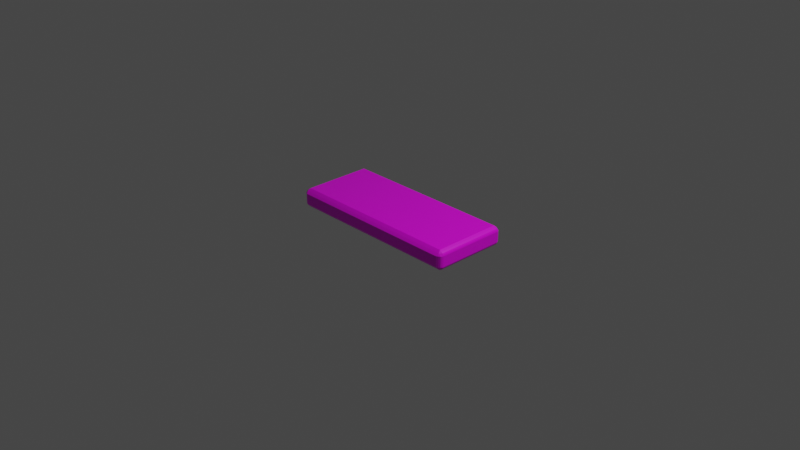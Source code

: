 # Source: stair_step.blend  (saved by Blender 2.80.75; exported with 4.5.12 LTS)
import bpy
from mathutils import Matrix  # noqa: F401  (used for matrix-valued properties, if any)

bpy.ops.wm.read_factory_settings(use_empty=True)
scene = bpy.context.scene
scene.name = 'Scene'

# ---- collections
col_collection = bpy.data.collections.new('Collection'); scene.collection.children.link(col_collection)

# ---- images (referenced by path relative to the original .blend; pixels are not part of the script)
import os
ASSET_DIR = os.environ.get("B2B_ASSET_DIR", "")  # directory of the original .blend (textures are referenced by path, not embedded)
HERE = os.path.dirname(os.path.abspath(__file__))  # packed textures are extracted next to this script under _unpacked/

def load_image(name, relpath, width, height, colorspace="sRGB"):
    """Load a texture the original file referenced (path relative to the .blend, or extracted next to this script)."""
    p = next((c for c in (os.path.join(HERE, relpath), os.path.join(ASSET_DIR, relpath)) if relpath and os.path.exists(c)), "")
    if p:
        img = bpy.data.images.load(p, check_existing=True)
        img.name = name
    else:  # same state as the original file: an image datablock whose file is absent (Cycles renders it pink)
        img = bpy.data.images.new(name, width, height)
        img.source = "FILE"
        img.filepath = "//" + (relpath or name)
    img.colorspace_settings.name = colorspace
    return img
img_rock_texture2_less_contrast_png = load_image('rock_texture2_less_contrast.png', 'rock_texture2_less_contrast.png', 1024, 1024, 'sRGB')

# ---- materials (node trees are filled in below, after node groups)
mat_material_001 = bpy.data.materials.new('Material.001')
mat_material_001.alpha_threshold = 0.0
mat_material_001.use_transparent_shadow = False
mat_material_001.line_color = (0.0, 0.0, 0.0, 1.0)

# ---- material node trees
mat_material_001.use_nodes = True; mat_material_001.node_tree.nodes.clear()
_N = mat_material_001.node_tree.nodes; _L = mat_material_001.node_tree.links
n0 = _N.new('ShaderNodeOutputMaterial'); n0.name = 'Material Output'; n0.location = (300, 300)
n1 = _N.new('ShaderNodeBsdfPrincipled'); n1.name = 'Principled BSDF'; n1.location = (10, 300)
n1.distribution = 'GGX'
n1.subsurface_method = 'BURLEY'
n1.inputs[2].default_value = 0.4
n1.inputs[3].default_value = 1.45
n1.inputs[27].default_value = (0.0, 0.0, 0.0, 1.0)
n1.inputs[28].default_value = 1.0
n2 = _N.new('ShaderNodeTexImage'); n2.name = 'Image Texture'; n2.location = (-280, 280)
n2.image = img_rock_texture2_less_contrast_png
_L.new(n1.outputs[0], n0.inputs[0])
_L.new(n2.outputs[0], n1.inputs[0])
n0.is_active_output = True

# ---- world
world_world = bpy.data.worlds.new('World'); scene.world = world_world
world_world.use_nodes = True; world_world.node_tree.nodes.clear()
_N = world_world.node_tree.nodes; _L = world_world.node_tree.links
n0 = _N.new('ShaderNodeOutputWorld'); n0.name = 'World Output'; n0.location = (300, 300)
n1 = _N.new('ShaderNodeBackground'); n1.name = 'Background'; n1.location = (10, 300)
n1.inputs[0].default_value = (0.05088, 0.05088, 0.05088, 1.0)
_L.new(n1.outputs[0], n0.inputs[0])
n0.is_active_output = True
world_world.color = (0.05088, 0.05088, 0.05088)
world_world.use_sun_shadow = False
world_world.sun_shadow_jitter_overblur = 0.0

# ---- cameras
cam_camera = bpy.data.cameras.new('Camera')
cam_camera.clip_end = 100.0
cam_camera.ortho_scale = 7.314

# ---- lights
light_light = bpy.data.lights.new('Light', 'POINT')
light_light.transmission_factor = 0.0
light_light.energy = 1000.0
light_light.shadow_soft_size = 0.1
light_light.shadow_maximum_resolution = 0.006
light_light.use_absolute_resolution = True

# ---- meshes
me_cube_001 = bpy.data.meshes.new('Cube.001')
me_cube_001.from_pydata([(0.9981, -0.3716, 0.09067), (0.9481, -0.3716, 0.1406), (0.9481, -0.4216, 0.09067), (0.9981, -0.3716, -0.02461), (0.9481, -0.4216, -0.02461), (0.9481, -0.3716, -0.07458), (-1.002, -0.3716, 0.09067), (-0.9519, -0.4216, 0.09067), (-0.9519, -0.3716, 0.1406), (-0.9519, -0.3716, -0.07458), (-0.9519, -0.4216, -0.02461), (-1.002, -0.3716, -0.02461), (0.9684, -0.4106, 0.09114), (0.9854, -0.3988, 0.09138), (0.9936, -0.3854, 0.09114), (0.9936, -0.3728, 0.1037), (0.9854, -0.3735, 0.1167), (0.9684, -0.3728, 0.1289), (0.9558, -0.3854, 0.1289), (0.9601, -0.3988, 0.1167), (0.9558, -0.4106, 0.1037), (0.9684, -0.3728, -0.06286), (0.9854, -0.3735, -0.05064), (0.9936, -0.3728, -0.03767), (0.9936, -0.3854, -0.02507), (0.9854, -0.3988, -0.02533), (0.9684, -0.4106, -0.02507), (0.9558, -0.4106, -0.03767), (0.9601, -0.3988, -0.05064), (0.9558, -0.3854, -0.06286), (-0.9722, -0.3728, 0.1289), (-0.989, -0.3735, 0.1167), (-0.9974, -0.3728, 0.1037), (-0.9974, -0.3854, 0.09114), (-0.989, -0.3988, 0.09138), (-0.9722, -0.4106, 0.09114), (-0.9596, -0.4106, 0.1037), (-0.9637, -0.3988, 0.1167), (-0.9596, -0.3854, 0.1289), (-0.9974, -0.3728, -0.03767), (-0.989, -0.3735, -0.05064), (-0.9722, -0.3728, -0.06286), (-0.9596, -0.3854, -0.06286), (-0.9637, -0.3988, -0.05064), (-0.9596, -0.4106, -0.03767), (-0.9722, -0.4106, -0.02507), (-0.989, -0.3988, -0.02533), (-0.9974, -0.3854, -0.02507), (-0.9519, -0.1862, -0.07458), (-1.002, -0.1862, -0.02461), (-0.9519, -0.4216, 0.004212), (-0.9519, -0.4216, 0.03303), (-0.9519, -0.4216, 0.06185), (-1.002, -0.3716, 0.06185), (-1.002, -0.3716, 0.03303), (-1.002, -0.3716, 0.004212), (0.9481, -0.4216, 0.06185), (0.9481, -0.4216, 0.03303), (0.9481, -0.4216, 0.004212), (0.9981, -0.3716, 0.004212), (0.9981, -0.3716, 0.03303), (0.9981, -0.3716, 0.06185), (0.4731, -0.3716, 0.1406), (-0.001907, -0.3716, 0.1406), (-0.4769, -0.3716, 0.1406), (-0.4769, -0.4216, 0.09067), (-0.001907, -0.4216, 0.09067), (0.4731, -0.4216, 0.09067), (0.9481, -0.1862, 0.1406), (0.9981, -0.1862, 0.09067), (-0.4769, -0.3716, -0.07458), (-0.001907, -0.3716, -0.07458), (0.4731, -0.3716, -0.07458), (0.4731, -0.4216, -0.02461), (-0.001907, -0.4216, -0.02461), (-0.4769, -0.4216, -0.02461), (-0.9519, -0.1862, 0.1406), (-1.002, -0.1862, 0.09067), (0.9481, -0.1862, -0.07458), (0.9981, -0.1862, -0.02461), (0.9684, -0.1859, -0.06286), (0.9854, -0.1858, -0.05064), (0.9936, -0.1859, -0.03767), (-0.9722, -0.1859, 0.1289), (-0.989, -0.1858, 0.1167), (-0.9974, -0.1859, 0.1037), (-0.4808, -0.3854, -0.06286), (-0.4828, -0.3988, -0.05064), (-0.4808, -0.4106, -0.03767), (-0.001907, -0.3854, -0.06286), (-0.001828, -0.3988, -0.05064), (-0.001907, -0.4106, -0.03767), (0.477, -0.3854, -0.06286), (0.4791, -0.3988, -0.05064), (0.477, -0.4106, -0.03767), (0.9684, -0.1859, 0.1289), (0.9854, -0.1858, 0.1167), (0.9936, -0.1859, 0.1037), (0.477, -0.3854, 0.1289), (0.4791, -0.3988, 0.1167), (0.477, -0.4106, 0.1037), (-0.001907, -0.3854, 0.1289), (-0.001828, -0.3988, 0.1167), (-0.001907, -0.4106, 0.1037), (-0.4808, -0.3854, 0.1289), (-0.4828, -0.3988, 0.1167), (-0.4808, -0.4106, 0.1037), (0.9684, -0.4106, 0.06208), (0.9854, -0.3988, 0.0622), (0.9936, -0.3854, 0.06208), (0.9684, -0.4106, 0.03303), (0.9854, -0.3988, 0.03302), (0.9936, -0.3854, 0.03303), (0.9684, -0.4106, 0.003978), (0.9854, -0.3988, 0.003844), (0.9936, -0.3854, 0.003978), (-0.9722, -0.4106, 0.003978), (-0.989, -0.3988, 0.003844), (-0.9974, -0.3854, 0.003978), (-0.9722, -0.4106, 0.03303), (-0.989, -0.3988, 0.03302), (-0.9974, -0.3854, 0.03303), (-0.9722, -0.4106, 0.06208), (-0.989, -0.3988, 0.0622), (-0.9974, -0.3854, 0.06208), (-0.9722, -0.1859, -0.06286), (-0.989, -0.1858, -0.05064), (-0.9974, -0.1859, -0.03767), (-0.989, -0.3861, -0.03798), (-0.9764, -0.3861, -0.05064), (-0.9764, -0.3988, -0.03798), (-0.9764, -0.3861, 0.1167), (-0.989, -0.3861, 0.104), (-0.9764, -0.3988, 0.104), (0.9727, -0.3861, -0.05064), (0.9854, -0.3861, -0.03798), (0.9727, -0.3988, -0.03798), (0.9727, -0.3988, 0.104), (0.9854, -0.3861, 0.104), (0.9727, -0.3861, 0.1167), (0.9981, -0.1862, 0.004212), (0.9981, -0.1862, 0.03303), (0.9981, -0.1862, 0.06185), (0.4731, -0.1862, 0.1406), (-0.001907, -0.1862, 0.1406), (-0.4769, -0.1862, 0.1406), (0.4731, -0.4216, 0.004212), (-0.001907, -0.4216, 0.004212), (-0.4769, -0.4216, 0.004212), (0.4731, -0.4216, 0.03303), (-0.001907, -0.4216, 0.03303), (-0.4769, -0.4216, 0.03303), (0.4731, -0.4216, 0.06185), (-0.001907, -0.4216, 0.06185), (-0.4769, -0.4216, 0.06185), (-1.002, -0.1862, 0.004212), (-1.002, -0.1862, 0.03303), (-1.002, -0.1862, 0.06185), (-0.4769, -0.1862, -0.07458), (-0.001907, -0.1862, -0.07458), (0.4731, -0.1862, -0.07458), (0.9981, 0.3716, 0.09067), (0.9481, 0.3716, 0.1406), (0.9481, 0.4216, 0.09067), (0.9981, 0.3716, -0.02461), (0.9481, 0.4216, -0.02461), (0.9481, 0.3716, -0.07458), (-1.002, 0.3716, 0.09067), (-0.9519, 0.4216, 0.09067), (-0.9519, 0.3716, 0.1406), (-0.9519, 0.3716, -0.07458), (-0.9519, 0.4216, -0.02461), (-1.002, 0.3716, -0.02461), (0.9684, 0.4106, 0.09114), (0.9854, 0.3988, 0.09138), (0.9936, 0.3854, 0.09114), (0.9936, 0.3728, 0.1037), (0.9854, 0.3735, 0.1167), (0.9684, 0.3728, 0.1289), (0.9558, 0.3854, 0.1289), (0.9601, 0.3988, 0.1167), (0.9558, 0.4106, 0.1037), (0.9684, 0.3728, -0.06286), (0.9854, 0.3735, -0.05064), (0.9936, 0.3728, -0.03767), (0.9936, 0.3854, -0.02507), (0.9854, 0.3988, -0.02533), (0.9684, 0.4106, -0.02507), (0.9558, 0.4106, -0.03767), (0.9601, 0.3988, -0.05064), (0.9558, 0.3854, -0.06286), (-0.9722, 0.3728, 0.1289), (-0.989, 0.3735, 0.1167), (-0.9974, 0.3728, 0.1037), (-0.9974, 0.3854, 0.09114), (-0.989, 0.3988, 0.09138), (-0.9722, 0.4106, 0.09114), (-0.9596, 0.4106, 0.1037), (-0.9637, 0.3988, 0.1167), (-0.9596, 0.3854, 0.1289), (-0.9974, 0.3728, -0.03767), (-0.989, 0.3735, -0.05064), (-0.9722, 0.3728, -0.06286), (-0.9596, 0.3854, -0.06286), (-0.9637, 0.3988, -0.05064), (-0.9596, 0.4106, -0.03767), (-0.9722, 0.4106, -0.02507), (-0.989, 0.3988, -0.02533), (-0.9974, 0.3854, -0.02507), (-0.9519, 0.0, -0.07458), (-0.9519, 0.1862, -0.07458), (-1.002, 0.1862, -0.02461), (-1.002, 0.0, -0.02461), (-0.9519, 0.4216, 0.004212), (-0.9519, 0.4216, 0.03303), (-0.9519, 0.4216, 0.06185), (-1.002, 0.3716, 0.06185), (-1.002, 0.3716, 0.03303), (-1.002, 0.3716, 0.004212), (0.9481, 0.4216, 0.06185), (0.9481, 0.4216, 0.03303), (0.9481, 0.4216, 0.004212), (0.9981, 0.3716, 0.004212), (0.9981, 0.3716, 0.03303), (0.9981, 0.3716, 0.06185), (0.4731, 0.3716, 0.1406), (-0.001907, 0.3716, 0.1406), (-0.4769, 0.3716, 0.1406), (-0.4769, 0.4216, 0.09067), (-0.001907, 0.4216, 0.09067), (0.4731, 0.4216, 0.09067), (0.9481, 0.0, 0.1406), (0.9481, 0.1862, 0.1406), (0.9981, 0.1862, 0.09067), (0.9981, 0.0, 0.09067), (-0.4769, 0.3716, -0.07458), (-0.001907, 0.3716, -0.07458), (0.4731, 0.3716, -0.07458), (0.4731, 0.4216, -0.02461), (-0.001907, 0.4216, -0.02461), (-0.4769, 0.4216, -0.02461), (-0.9519, 0.1862, 0.1406), (-0.9519, 0.0, 0.1406), (-1.002, 0.0, 0.09067), (-1.002, 0.1862, 0.09067), (0.9481, 0.1862, -0.07458), (0.9481, 0.0, -0.07458), (0.9981, 0.0, -0.02461), (0.9981, 0.1862, -0.02461), (0.9684, 0.1859, -0.06286), (0.9854, 0.1858, -0.05064), (0.9936, 0.1859, -0.03767), (0.9684, 0.0, -0.06286), (0.9854, 0.0, -0.05064), (0.9936, 0.0, -0.03767), (-0.9722, 0.1859, 0.1289), (-0.989, 0.1858, 0.1167), (-0.9974, 0.1859, 0.1037), (-0.9722, 0.0, 0.1289), (-0.989, 0.0, 0.1167), (-0.9974, 0.0, 0.1037), (-0.4808, 0.3854, -0.06286), (-0.4828, 0.3988, -0.05064), (-0.4808, 0.4106, -0.03767), (-0.001907, 0.3854, -0.06286), (-0.001828, 0.3988, -0.05064), (-0.001907, 0.4106, -0.03767), (0.477, 0.3854, -0.06286), (0.4791, 0.3988, -0.05064), (0.477, 0.4106, -0.03767), (0.9684, 0.0, 0.1289), (0.9854, 0.0, 0.1167), (0.9936, 0.0, 0.1037), (0.9684, 0.1859, 0.1289), (0.9854, 0.1858, 0.1167), (0.9936, 0.1859, 0.1037), (0.477, 0.3854, 0.1289), (0.4791, 0.3988, 0.1167), (0.477, 0.4106, 0.1037), (-0.001907, 0.3854, 0.1289), (-0.001828, 0.3988, 0.1167), (-0.001907, 0.4106, 0.1037), (-0.4808, 0.3854, 0.1289), (-0.4828, 0.3988, 0.1167), (-0.4808, 0.4106, 0.1037), (0.9684, 0.4106, 0.06208), (0.9854, 0.3988, 0.0622), (0.9936, 0.3854, 0.06208), (0.9684, 0.4106, 0.03303), (0.9854, 0.3988, 0.03302), (0.9936, 0.3854, 0.03303), (0.9684, 0.4106, 0.003978), (0.9854, 0.3988, 0.003844), (0.9936, 0.3854, 0.003978), (-0.9722, 0.4106, 0.003978), (-0.989, 0.3988, 0.003844), (-0.9974, 0.3854, 0.003978), (-0.9722, 0.4106, 0.03303), (-0.989, 0.3988, 0.03302), (-0.9974, 0.3854, 0.03303), (-0.9722, 0.4106, 0.06208), (-0.989, 0.3988, 0.0622), (-0.9974, 0.3854, 0.06208), (-0.9722, 0.0, -0.06286), (-0.989, 0.0, -0.05064), (-0.9974, 0.0, -0.03767), (-0.9722, 0.1859, -0.06286), (-0.989, 0.1858, -0.05064), (-0.9974, 0.1859, -0.03767), (-0.989, 0.3861, -0.03798), (-0.9764, 0.3861, -0.05064), (-0.9764, 0.3988, -0.03798), (-0.9764, 0.3861, 0.1167), (-0.989, 0.3861, 0.104), (-0.9764, 0.3988, 0.104), (0.9727, 0.3861, -0.05064), (0.9854, 0.3861, -0.03798), (0.9727, 0.3988, -0.03798), (0.9727, 0.3988, 0.104), (0.9854, 0.3861, 0.104), (0.9727, 0.3861, 0.1167), (0.9981, 0.0, 0.004212), (0.9981, 0.1862, 0.004212), (0.9981, 0.0, 0.03303), (0.9981, 0.1862, 0.03303), (0.9981, 0.0, 0.06185), (0.9981, 0.1862, 0.06185), (0.4731, 0.0, 0.1406), (0.4731, 0.1862, 0.1406), (-0.001907, 0.0, 0.1406), (-0.001907, 0.1862, 0.1406), (-0.4769, 0.0, 0.1406), (-0.4769, 0.1862, 0.1406), (0.4731, 0.4216, 0.004212), (-0.001907, 0.4216, 0.004212), (-0.4769, 0.4216, 0.004212), (0.4731, 0.4216, 0.03303), (-0.001907, 0.4216, 0.03303), (-0.4769, 0.4216, 0.03303), (0.4731, 0.4216, 0.06185), (-0.001907, 0.4216, 0.06185), (-0.4769, 0.4216, 0.06185), (-1.002, 0.1862, 0.004212), (-1.002, 0.0, 0.004212), (-1.002, 0.1862, 0.03303), (-1.002, 0.0, 0.03303), (-1.002, 0.1862, 0.06185), (-1.002, 0.0, 0.06185), (-0.4769, 0.0, -0.07458), (-0.4769, 0.1862, -0.07458), (-0.001907, 0.0, -0.07458), (-0.001907, 0.1862, -0.07458), (0.4731, 0.0, -0.07458), (0.4731, 0.1862, -0.07458)], [], [(160, 78, 5, 72), (154, 65, 7, 52), (145, 76, 8, 64), (142, 69, 0, 61), (0, 15, 14), (3, 24, 23), (6, 33, 32), (9, 42, 41), (127, 39, 11, 49), (124, 33, 6, 53), (115, 24, 3, 59), (106, 36, 7, 65), (97, 15, 0, 69), (94, 27, 4, 73), (23, 82, 79, 3), (82, 254, 247, 79), (5, 78, 80, 21), (21, 80, 81, 22), (22, 81, 82, 23), (78, 246, 252, 80), (80, 252, 253, 81), (81, 253, 254, 82), (32, 85, 77, 6), (85, 260, 243, 77), (8, 76, 83, 30), (30, 83, 84, 31), (31, 84, 85, 32), (76, 242, 258, 83), (83, 258, 259, 84), (84, 259, 260, 85), (44, 88, 75, 10), (88, 91, 74, 75), (91, 94, 73, 74), (9, 70, 86, 42), (42, 86, 87, 43), (43, 87, 88, 44), (70, 71, 89, 86), (86, 89, 90, 87), (87, 90, 91, 88), (71, 72, 92, 89), (89, 92, 93, 90), (90, 93, 94, 91), (72, 5, 29, 92), (92, 29, 28, 93), (93, 28, 27, 94), (272, 97, 69, 234), (231, 68, 95, 270), (270, 95, 96, 271), (271, 96, 97, 272), (68, 1, 17, 95), (95, 17, 16, 96), (96, 16, 15, 97), (20, 100, 67, 2), (100, 103, 66, 67), (103, 106, 65, 66), (1, 62, 98, 18), (18, 98, 99, 19), (19, 99, 100, 20), (62, 63, 101, 98), (98, 101, 102, 99), (99, 102, 103, 100), (63, 64, 104, 101), (101, 104, 105, 102), (102, 105, 106, 103), (64, 8, 38, 104), (104, 38, 37, 105), (105, 37, 36, 106), (14, 109, 61, 0), (109, 112, 60, 61), (112, 115, 59, 60), (2, 56, 107, 12), (12, 107, 108, 13), (13, 108, 109, 14), (56, 57, 110, 107), (107, 110, 111, 108), (108, 111, 112, 109), (57, 58, 113, 110), (110, 113, 114, 111), (111, 114, 115, 112), (58, 4, 26, 113), (113, 26, 25, 114), (114, 25, 24, 115), (47, 118, 55, 11), (118, 121, 54, 55), (121, 124, 53, 54), (10, 50, 116, 45), (45, 116, 117, 46), (46, 117, 118, 47), (50, 51, 119, 116), (116, 119, 120, 117), (117, 120, 121, 118), (51, 52, 122, 119), (119, 122, 123, 120), (120, 123, 124, 121), (52, 7, 35, 122), (122, 35, 34, 123), (123, 34, 33, 124), (305, 127, 49, 212), (209, 48, 125, 303), (303, 125, 126, 304), (304, 126, 127, 305), (48, 9, 41, 125), (125, 41, 40, 126), (126, 40, 39, 127), (39, 47, 11), (40, 128, 39), (41, 129, 40), (39, 128, 47), (128, 46, 47), (40, 129, 128), (129, 130, 128), (128, 130, 46), (130, 45, 46), (41, 42, 129), (42, 43, 129), (129, 43, 130), (43, 44, 130), (130, 44, 45), (44, 10, 45), (30, 38, 8), (31, 131, 30), (32, 132, 31), (30, 131, 38), (131, 37, 38), (31, 132, 131), (132, 133, 131), (131, 133, 37), (133, 36, 37), (32, 33, 132), (33, 34, 132), (132, 34, 133), (34, 35, 133), (133, 35, 36), (35, 7, 36), (21, 29, 5), (22, 134, 21), (23, 135, 22), (21, 134, 29), (134, 28, 29), (22, 135, 134), (135, 136, 134), (134, 136, 28), (136, 27, 28), (23, 24, 135), (24, 25, 135), (135, 25, 136), (25, 26, 136), (136, 26, 27), (26, 4, 27), (12, 20, 2), (13, 137, 12), (14, 138, 13), (12, 137, 20), (137, 19, 20), (13, 138, 137), (138, 139, 137), (137, 139, 19), (139, 18, 19), (14, 15, 138), (15, 16, 138), (138, 16, 139), (16, 17, 139), (139, 17, 18), (17, 1, 18), (79, 140, 59, 3), (140, 141, 60, 59), (141, 142, 61, 60), (247, 321, 140, 79), (321, 323, 141, 140), (323, 325, 142, 141), (325, 234, 69, 142), (68, 143, 62, 1), (143, 144, 63, 62), (144, 145, 64, 63), (231, 327, 143, 68), (327, 329, 144, 143), (329, 331, 145, 144), (331, 242, 76, 145), (75, 148, 50, 10), (148, 151, 51, 50), (151, 154, 52, 51), (4, 58, 146, 73), (73, 146, 147, 74), (74, 147, 148, 75), (58, 57, 149, 146), (146, 149, 150, 147), (147, 150, 151, 148), (57, 56, 152, 149), (149, 152, 153, 150), (150, 153, 154, 151), (56, 2, 67, 152), (152, 67, 66, 153), (153, 66, 65, 154), (11, 55, 155, 49), (49, 155, 343, 212), (55, 54, 156, 155), (155, 156, 345, 343), (54, 53, 157, 156), (156, 157, 347, 345), (53, 6, 77, 157), (157, 77, 243, 347), (48, 158, 70, 9), (158, 159, 71, 70), (159, 160, 72, 71), (209, 348, 158, 48), (348, 350, 159, 158), (350, 352, 160, 159), (352, 246, 78, 160), (353, 237, 166, 245), (341, 215, 168, 228), (332, 227, 169, 241), (326, 224, 161, 233), (161, 175, 176), (164, 184, 185), (167, 193, 194), (170, 202, 203), (308, 211, 172, 200), (302, 216, 167, 194), (293, 222, 164, 185), (284, 228, 168, 197), (275, 233, 161, 176), (269, 238, 165, 188), (184, 164, 248, 251), (251, 248, 247, 254), (166, 182, 249, 245), (182, 183, 250, 249), (183, 184, 251, 250), (245, 249, 252, 246), (249, 250, 253, 252), (250, 251, 254, 253), (193, 167, 244, 257), (257, 244, 243, 260), (169, 191, 255, 241), (191, 192, 256, 255), (192, 193, 257, 256), (241, 255, 258, 242), (255, 256, 259, 258), (256, 257, 260, 259), (205, 171, 240, 263), (263, 240, 239, 266), (266, 239, 238, 269), (170, 203, 261, 235), (203, 204, 262, 261), (204, 205, 263, 262), (235, 261, 264, 236), (261, 262, 265, 264), (262, 263, 266, 265), (236, 264, 267, 237), (264, 265, 268, 267), (265, 266, 269, 268), (237, 267, 190, 166), (267, 268, 189, 190), (268, 269, 188, 189), (272, 234, 233, 275), (231, 270, 273, 232), (270, 271, 274, 273), (271, 272, 275, 274), (232, 273, 178, 162), (273, 274, 177, 178), (274, 275, 176, 177), (181, 163, 230, 278), (278, 230, 229, 281), (281, 229, 228, 284), (162, 179, 276, 225), (179, 180, 277, 276), (180, 181, 278, 277), (225, 276, 279, 226), (276, 277, 280, 279), (277, 278, 281, 280), (226, 279, 282, 227), (279, 280, 283, 282), (280, 281, 284, 283), (227, 282, 199, 169), (282, 283, 198, 199), (283, 284, 197, 198), (175, 161, 224, 287), (287, 224, 223, 290), (290, 223, 222, 293), (163, 173, 285, 219), (173, 174, 286, 285), (174, 175, 287, 286), (219, 285, 288, 220), (285, 286, 289, 288), (286, 287, 290, 289), (220, 288, 291, 221), (288, 289, 292, 291), (289, 290, 293, 292), (221, 291, 187, 165), (291, 292, 186, 187), (292, 293, 185, 186), (208, 172, 218, 296), (296, 218, 217, 299), (299, 217, 216, 302), (171, 206, 294, 213), (206, 207, 295, 294), (207, 208, 296, 295), (213, 294, 297, 214), (294, 295, 298, 297), (295, 296, 299, 298), (214, 297, 300, 215), (297, 298, 301, 300), (298, 299, 302, 301), (215, 300, 196, 168), (300, 301, 195, 196), (301, 302, 194, 195), (305, 212, 211, 308), (209, 303, 306, 210), (303, 304, 307, 306), (304, 305, 308, 307), (210, 306, 202, 170), (306, 307, 201, 202), (307, 308, 200, 201), (200, 172, 208), (201, 200, 309), (202, 201, 310), (200, 208, 309), (309, 208, 207), (201, 309, 310), (310, 309, 311), (309, 207, 311), (311, 207, 206), (202, 310, 203), (203, 310, 204), (310, 311, 204), (204, 311, 205), (311, 206, 205), (205, 206, 171), (191, 169, 199), (192, 191, 312), (193, 192, 313), (191, 199, 312), (312, 199, 198), (192, 312, 313), (313, 312, 314), (312, 198, 314), (314, 198, 197), (193, 313, 194), (194, 313, 195), (313, 314, 195), (195, 314, 196), (314, 197, 196), (196, 197, 168), (182, 166, 190), (183, 182, 315), (184, 183, 316), (182, 190, 315), (315, 190, 189), (183, 315, 316), (316, 315, 317), (315, 189, 317), (317, 189, 188), (184, 316, 185), (185, 316, 186), (316, 317, 186), (186, 317, 187), (317, 188, 187), (187, 188, 165), (173, 163, 181), (174, 173, 318), (175, 174, 319), (173, 181, 318), (318, 181, 180), (174, 318, 319), (319, 318, 320), (318, 180, 320), (320, 180, 179), (175, 319, 176), (176, 319, 177), (319, 320, 177), (177, 320, 178), (320, 179, 178), (178, 179, 162), (248, 164, 222, 322), (322, 222, 223, 324), (324, 223, 224, 326), (247, 248, 322, 321), (321, 322, 324, 323), (323, 324, 326, 325), (325, 326, 233, 234), (232, 162, 225, 328), (328, 225, 226, 330), (330, 226, 227, 332), (231, 232, 328, 327), (327, 328, 330, 329), (329, 330, 332, 331), (331, 332, 241, 242), (240, 171, 213, 335), (335, 213, 214, 338), (338, 214, 215, 341), (165, 238, 333, 221), (238, 239, 334, 333), (239, 240, 335, 334), (221, 333, 336, 220), (333, 334, 337, 336), (334, 335, 338, 337), (220, 336, 339, 219), (336, 337, 340, 339), (337, 338, 341, 340), (219, 339, 230, 163), (339, 340, 229, 230), (340, 341, 228, 229), (172, 211, 342, 218), (211, 212, 343, 342), (218, 342, 344, 217), (342, 343, 345, 344), (217, 344, 346, 216), (344, 345, 347, 346), (216, 346, 244, 167), (346, 347, 243, 244), (210, 170, 235, 349), (349, 235, 236, 351), (351, 236, 237, 353), (209, 210, 349, 348), (348, 349, 351, 350), (350, 351, 353, 352), (352, 353, 245, 246)])
_uv = me_cube_001.uv_layers.new(name='UVMap')
_uv.uv.foreach_set('vector', [0.2788, 0.2595, 0.2788, 0.01886, 0.3672, 0.01886, 0.3672, 0.2595, 0.7864, 0.2594, 0.7727, 0.2594, 0.7727, 0.01878, 0.7864, 0.01878, 0.6589, 0.2594, 0.6589, 0.01878, 0.7473, 0.01878, 0.7473, 0.2594, 0.9459, 0.5116, 0.9322, 0.5116, 0.9322, 0.4177, 0.9459, 0.4177, 0.9322, 0.4177, 0.9259, 0.4171, 0.9319, 0.4107, 0.9871, 0.4177, 0.9873, 0.4107, 0.9933, 0.4171, 0.9318, 0.3902, 0.9317, 0.3972, 0.9257, 0.3908, 0.3672, 0.9812, 0.3738, 0.9851, 0.3678, 0.9915, 0.9931, 0.2961, 0.9931, 0.3908, 0.9867, 0.3902, 0.9867, 0.2963, 0.9456, 0.3972, 0.9317, 0.3972, 0.9318, 0.3902, 0.9456, 0.3902, 0.9735, 0.4107, 0.9873, 0.4107, 0.9871, 0.4177, 0.9734, 0.4177, 0.7664, 0.2574, 0.7664, 0.01488, 0.7727, 0.01878, 0.7727, 0.2594, 0.9259, 0.5117, 0.9259, 0.4171, 0.9322, 0.4177, 0.9322, 0.5116, 0.8338, 0.7425, 0.8338, 0.985, 0.8276, 0.9811, 0.8276, 0.7405, 0.9933, 0.4171, 0.9933, 0.5117, 0.9871, 0.5116, 0.9871, 0.4177, 0.9933, 0.5117, 0.9933, 0.6059, 0.9871, 0.6059, 0.9871, 0.5116, 0.3672, 0.01886, 0.2788, 0.01886, 0.2787, 0.008579, 0.3678, 0.008579, 0.3678, 0.008579, 0.2787, 0.008579, 0.2786, 0.0, 0.3681, 3.019e-08, 0.9995, 0.4168, 0.9995, 0.5118, 0.9933, 0.5117, 0.9933, 0.4171, 0.2788, 0.01886, 0.1901, 0.01886, 0.1901, 0.008579, 0.2787, 0.008579, 0.2787, 0.008579, 0.1901, 0.008579, 0.1901, 0.0, 0.2786, 0.0, 0.9995, 0.5118, 0.9995, 0.6059, 0.9933, 0.6059, 0.9933, 0.5117, 0.9257, 0.3908, 0.9257, 0.2961, 0.9318, 0.2963, 0.9318, 0.3902, 0.9257, 0.2961, 0.9257, 0.202, 0.9318, 0.202, 0.9318, 0.2963, 0.7473, 0.01878, 0.6589, 0.01878, 0.6588, 0.008498, 0.7479, 0.008498, 0.7479, 0.008498, 0.6588, 0.008498, 0.6587, 0.0, 0.7482, 0.0, 0.9198, 0.3911, 0.9198, 0.296, 0.9257, 0.2961, 0.9257, 0.3908, 0.6589, 0.01878, 0.5702, 0.01878, 0.5702, 0.008498, 0.6588, 0.008498, 0.6588, 0.008498, 0.5702, 0.008498, 0.5702, 0.0, 0.6587, 0.0, 0.9198, 0.296, 0.9198, 0.202, 0.9257, 0.202, 0.9257, 0.2961, 0.8338, 0.01488, 0.8338, 0.2574, 0.8276, 0.2594, 0.8276, 0.01878, 0.8338, 0.2574, 0.8338, 0.5, 0.8276, 0.5, 0.8276, 0.2594, 0.8338, 0.5, 0.8338, 0.7425, 0.8276, 0.7405, 0.8276, 0.5, 0.3672, 0.9812, 0.3672, 0.7406, 0.3738, 0.7426, 0.3738, 0.9851, 0.3738, 0.9851, 0.3738, 0.7426, 0.3801, 0.7436, 0.3801, 0.9872, 0.84, 0.01281, 0.84, 0.2564, 0.8338, 0.2574, 0.8338, 0.01488, 0.3672, 0.7406, 0.3672, 0.5, 0.3738, 0.5, 0.3738, 0.7426, 0.3738, 0.7426, 0.3738, 0.5, 0.3801, 0.5, 0.3801, 0.7436, 0.84, 0.2564, 0.84, 0.5, 0.8338, 0.5, 0.8338, 0.2574, 0.3672, 0.5, 0.3672, 0.2595, 0.3738, 0.2575, 0.3738, 0.5, 0.3738, 0.5, 0.3738, 0.2575, 0.3801, 0.2564, 0.3801, 0.5, 0.84, 0.5, 0.84, 0.7436, 0.8338, 0.7425, 0.8338, 0.5, 0.3672, 0.2595, 0.3672, 0.01886, 0.3738, 0.01496, 0.3738, 0.2575, 0.3738, 0.2575, 0.3738, 0.01496, 0.3801, 0.01281, 0.3801, 0.2564, 0.84, 0.7436, 0.84, 0.9872, 0.8338, 0.985, 0.8338, 0.7425, 0.9259, 0.6059, 0.9259, 0.5117, 0.9322, 0.5116, 0.9322, 0.6059, 0.5702, 0.9811, 0.6589, 0.9811, 0.6588, 0.9914, 0.5702, 0.9914, 0.5702, 0.9914, 0.6588, 0.9914, 0.6587, 1.0, 0.5702, 1.0, 0.9198, 0.6059, 0.9198, 0.5118, 0.9259, 0.5117, 0.9259, 0.6059, 0.6589, 0.9811, 0.7473, 0.9811, 0.7479, 0.9914, 0.6588, 0.9914, 0.6588, 0.9914, 0.7479, 0.9914, 0.7482, 1.0, 0.6587, 1.0, 0.9198, 0.5118, 0.9198, 0.4168, 0.9259, 0.4171, 0.9259, 0.5117, 0.7664, 0.985, 0.7664, 0.7425, 0.7727, 0.7405, 0.7727, 0.9811, 0.7664, 0.7425, 0.7664, 0.5, 0.7727, 0.5, 0.7727, 0.7405, 0.7664, 0.5, 0.7664, 0.2574, 0.7727, 0.2594, 0.7727, 0.5, 0.7473, 0.9811, 0.7473, 0.7405, 0.7539, 0.7425, 0.7539, 0.985, 0.7539, 0.985, 0.7539, 0.7425, 0.7603, 0.7436, 0.7603, 0.9872, 0.7603, 0.9872, 0.7603, 0.7436, 0.7664, 0.7425, 0.7664, 0.985, 0.7473, 0.7405, 0.7473, 0.5, 0.7539, 0.5, 0.7539, 0.7425, 0.7539, 0.7425, 0.7539, 0.5, 0.7603, 0.5, 0.7603, 0.7436, 0.7603, 0.7436, 0.7603, 0.5, 0.7664, 0.5, 0.7664, 0.7425, 0.7473, 0.5, 0.7473, 0.2594, 0.7539, 0.2574, 0.7539, 0.5, 0.7539, 0.5, 0.7539, 0.2574, 0.7603, 0.2564, 0.7603, 0.5, 0.7603, 0.5, 0.7603, 0.2564, 0.7664, 0.2574, 0.7664, 0.5, 0.7473, 0.2594, 0.7473, 0.01878, 0.7539, 0.01488, 0.7539, 0.2574, 0.7539, 0.2574, 0.7539, 0.01488, 0.7603, 0.01281, 0.7603, 0.2564, 0.7603, 0.2564, 0.7603, 0.01281, 0.7664, 0.01488, 0.7664, 0.2574, 0.9319, 0.4107, 0.9458, 0.4107, 0.9459, 0.4177, 0.9322, 0.4177, 0.9458, 0.4107, 0.9596, 0.4107, 0.9596, 0.4177, 0.9459, 0.4177, 0.9596, 0.4107, 0.9735, 0.4107, 0.9734, 0.4177, 0.9596, 0.4177, 0.7727, 0.9811, 0.7864, 0.9811, 0.7863, 0.9914, 0.7724, 0.9914, 0.7724, 0.9914, 0.7863, 0.9914, 0.7862, 1.0, 0.7723, 1.0, 0.9318, 0.4039, 0.9457, 0.4039, 0.9458, 0.4107, 0.9319, 0.4107, 0.7864, 0.9811, 0.8001, 0.9811, 0.8001, 0.9914, 0.7863, 0.9914, 0.7863, 0.9914, 0.8001, 0.9914, 0.8001, 1.0, 0.7862, 1.0, 0.9457, 0.4039, 0.9596, 0.4039, 0.9596, 0.4107, 0.9458, 0.4107, 0.8001, 0.9811, 0.8139, 0.9811, 0.814, 0.9914, 0.8001, 0.9914, 0.8001, 0.9914, 0.814, 0.9914, 0.814, 1.0, 0.8001, 1.0, 0.9596, 0.4039, 0.9735, 0.4039, 0.9735, 0.4107, 0.9596, 0.4107, 0.8139, 0.9811, 0.8276, 0.9811, 0.8278, 0.9914, 0.814, 0.9914, 0.814, 0.9914, 0.8278, 0.9914, 0.828, 1.0, 0.814, 1.0, 0.9735, 0.4039, 0.9875, 0.4039, 0.9873, 0.4107, 0.9735, 0.4107, 0.9871, 0.3972, 0.9732, 0.3972, 0.973, 0.3902, 0.9867, 0.3902, 0.9732, 0.3972, 0.9594, 0.3972, 0.9593, 0.3902, 0.973, 0.3902, 0.9594, 0.3972, 0.9456, 0.3972, 0.9456, 0.3902, 0.9593, 0.3902, 0.8276, 0.01878, 0.8139, 0.01878, 0.814, 0.008498, 0.8278, 0.008498, 0.8278, 0.008498, 0.814, 0.008498, 0.814, 0.0, 0.828, 0.0, 0.9874, 0.4039, 0.9735, 0.4039, 0.9732, 0.3972, 0.9871, 0.3972, 0.8139, 0.01878, 0.8001, 0.01878, 0.8001, 0.008498, 0.814, 0.008498, 0.814, 0.008498, 0.8001, 0.008498, 0.8001, 0.0, 0.814, 0.0, 0.9735, 0.4039, 0.9596, 0.4039, 0.9594, 0.3972, 0.9732, 0.3972, 0.8001, 0.01878, 0.7864, 0.01878, 0.7863, 0.008498, 0.8001, 0.008498, 0.8001, 0.008498, 0.7863, 0.008498, 0.7862, 0.0, 0.8001, 0.0, 0.9596, 0.4039, 0.9457, 0.4039, 0.9456, 0.3972, 0.9594, 0.3972, 0.7864, 0.01878, 0.7727, 0.01878, 0.7724, 0.008498, 0.7863, 0.008498, 0.7863, 0.008498, 0.7724, 0.008498, 0.7723, 0.0, 0.7862, 0.0, 0.9457, 0.4039, 0.9318, 0.4039, 0.9317, 0.3972, 0.9456, 0.3972, 0.9931, 0.202, 0.9931, 0.2961, 0.9867, 0.2963, 0.9867, 0.202, 0.1901, 0.9812, 0.2788, 0.9812, 0.2787, 0.9915, 0.1901, 0.9915, 0.1901, 0.9915, 0.2787, 0.9915, 0.2786, 1.0, 0.1901, 1.0, 0.9994, 0.202, 0.9994, 0.296, 0.9931, 0.2961, 0.9931, 0.202, 0.2788, 0.9812, 0.3672, 0.9812, 0.3678, 0.9915, 0.2787, 0.9915, 0.2787, 0.9915, 0.3678, 0.9915, 0.3681, 1.0, 0.2786, 1.0, 0.9994, 0.296, 0.9994, 0.3911, 0.9931, 0.3908, 0.9931, 0.2961, 0.9931, 0.3908, 0.9871, 0.3972, 0.9867, 0.3902, 0.9994, 0.3911, 0.9934, 0.3975, 0.9931, 0.3908, 0.3678, 0.9915, 0.3741, 0.9936, 0.3681, 1.0, 0.9931, 0.3908, 0.9934, 0.3975, 0.9871, 0.3972, 0.9934, 0.3975, 0.9874, 0.4039, 0.9871, 0.3972, 0.9994, 0.3911, 0.9997, 0.3975, 0.9934, 0.3975, 0.9997, 0.3975, 0.9937, 0.4039, 0.9934, 0.3975, 0.9934, 0.3975, 0.9937, 0.4039, 0.9874, 0.4039, 0.834, 0.006407, 0.8278, 0.008498, 0.828, 0.0, 0.3678, 0.9915, 0.3738, 0.9851, 0.3741, 0.9936, 0.3738, 0.9851, 0.3801, 0.9872, 0.3741, 0.9936, 0.9997, 0.3975, 1.0, 0.4039, 0.9937, 0.4039, 0.84, 0.01281, 0.8338, 0.01488, 0.834, 0.006407, 0.834, 0.006407, 0.8338, 0.01488, 0.8278, 0.008498, 0.8338, 0.01488, 0.8276, 0.01878, 0.8278, 0.008498, 0.7479, 0.008498, 0.7539, 0.01488, 0.7473, 0.01878, 0.7482, 0.0, 0.7542, 0.006407, 0.7479, 0.008498, 0.9257, 0.3908, 0.9258, 0.3975, 0.9198, 0.3911, 0.7479, 0.008498, 0.7542, 0.006407, 0.7539, 0.01488, 0.7542, 0.006407, 0.7603, 0.01281, 0.7539, 0.01488, 0.7482, 0.0, 0.7542, 0.0, 0.7542, 0.006407, 0.7542, 0.0, 0.7603, 0.006407, 0.7542, 0.006407, 0.7542, 0.006407, 0.7603, 0.006407, 0.7603, 0.01281, 0.7663, 0.006407, 0.7664, 0.01488, 0.7603, 0.01281, 0.9257, 0.3908, 0.9317, 0.3972, 0.9258, 0.3975, 0.9317, 0.3972, 0.9318, 0.4039, 0.9258, 0.3975, 0.7663, 0.0, 0.7723, 0.0, 0.7663, 0.006407, 0.7723, 0.0, 0.7724, 0.008498, 0.7663, 0.006407, 0.7663, 0.006407, 0.7724, 0.008498, 0.7664, 0.01488, 0.7724, 0.008498, 0.7727, 0.01878, 0.7664, 0.01488, 0.3678, 0.008579, 0.3738, 0.01496, 0.3672, 0.01886, 0.3681, 3.019e-08, 0.3741, 0.006407, 0.3678, 0.008579, 0.9933, 0.4171, 0.9935, 0.4103, 0.9995, 0.4168, 0.3678, 0.008579, 0.3741, 0.006407, 0.3738, 0.01496, 0.3741, 0.006407, 0.3801, 0.01281, 0.3738, 0.01496, 0.3681, 3.019e-08, 0.3741, 0.0, 0.3741, 0.006407, 0.834, 1.0, 0.834, 0.9936, 0.84, 0.9936, 0.84, 0.9936, 0.834, 0.9936, 0.84, 0.9872, 0.834, 0.9936, 0.8338, 0.985, 0.84, 0.9872, 0.9933, 0.4171, 0.9873, 0.4107, 0.9935, 0.4103, 0.9873, 0.4107, 0.9875, 0.4039, 0.9935, 0.4103, 0.9258, 0.8169, 0.9258, 0.8233, 0.9198, 0.8233, 0.828, 1.0, 0.8278, 0.9914, 0.834, 0.9936, 0.834, 0.9936, 0.8278, 0.9914, 0.8338, 0.985, 0.8278, 0.9914, 0.8276, 0.9811, 0.8338, 0.985, 0.7724, 0.9914, 0.7664, 0.985, 0.7727, 0.9811, 0.7723, 1.0, 0.7663, 0.9936, 0.7724, 0.9914, 0.9319, 0.4107, 0.9258, 0.4103, 0.9318, 0.4039, 0.7724, 0.9914, 0.7663, 0.9936, 0.7664, 0.985, 0.7663, 0.9936, 0.7603, 0.9872, 0.7664, 0.985, 0.9318, 0.4039, 0.9258, 0.4103, 0.9258, 0.4039, 0.9258, 0.4103, 0.9198, 0.4103, 0.9258, 0.4039, 0.7603, 0.9936, 0.7542, 0.9936, 0.7603, 0.9872, 0.7542, 0.9936, 0.7539, 0.985, 0.7603, 0.9872, 0.9319, 0.4107, 0.9259, 0.4171, 0.9258, 0.4103, 0.9259, 0.4171, 0.9198, 0.4168, 0.9258, 0.4103, 0.9258, 0.4103, 0.9198, 0.4168, 0.9198, 0.4103, 0.7482, 1.0, 0.7479, 0.9914, 0.7542, 0.9936, 0.7542, 0.9936, 0.7479, 0.9914, 0.7539, 0.985, 0.7479, 0.9914, 0.7473, 0.9811, 0.7539, 0.985, 0.9871, 0.5116, 0.9734, 0.5116, 0.9734, 0.4177, 0.9871, 0.4177, 0.9734, 0.5116, 0.9596, 0.5116, 0.9596, 0.4177, 0.9734, 0.4177, 0.9596, 0.5116, 0.9459, 0.5116, 0.9459, 0.4177, 0.9596, 0.4177, 0.9871, 0.6059, 0.9734, 0.6059, 0.9734, 0.5116, 0.9871, 0.5116, 0.9734, 0.6059, 0.9596, 0.6059, 0.9596, 0.5116, 0.9734, 0.5116, 0.9596, 0.6059, 0.9459, 0.6059, 0.9459, 0.5116, 0.9596, 0.5116, 0.9459, 0.6059, 0.9322, 0.6059, 0.9322, 0.5116, 0.9459, 0.5116, 0.6589, 0.9811, 0.6589, 0.7405, 0.7473, 0.7405, 0.7473, 0.9811, 0.6589, 0.7405, 0.6589, 0.5, 0.7473, 0.5, 0.7473, 0.7405, 0.6589, 0.5, 0.6589, 0.2594, 0.7473, 0.2594, 0.7473, 0.5, 0.5702, 0.9811, 0.5702, 0.7405, 0.6589, 0.7405, 0.6589, 0.9811, 0.5702, 0.7405, 0.5702, 0.5, 0.6589, 0.5, 0.6589, 0.7405, 0.5702, 0.5, 0.5702, 0.2594, 0.6589, 0.2594, 0.6589, 0.5, 0.5702, 0.2594, 0.5702, 0.01878, 0.6589, 0.01878, 0.6589, 0.2594, 0.8276, 0.2594, 0.8139, 0.2594, 0.8139, 0.01878, 0.8276, 0.01878, 0.8139, 0.2594, 0.8001, 0.2594, 0.8001, 0.01878, 0.8139, 0.01878, 0.8001, 0.2594, 0.7864, 0.2594, 0.7864, 0.01878, 0.8001, 0.01878, 0.8276, 0.9811, 0.8139, 0.9811, 0.8139, 0.7405, 0.8276, 0.7405, 0.8276, 0.7405, 0.8139, 0.7405, 0.8139, 0.5, 0.8276, 0.5, 0.8276, 0.5, 0.8139, 0.5, 0.8139, 0.2594, 0.8276, 0.2594, 0.8139, 0.9811, 0.8001, 0.9811, 0.8001, 0.7405, 0.8139, 0.7405, 0.8139, 0.7405, 0.8001, 0.7405, 0.8001, 0.5, 0.8139, 0.5, 0.8139, 0.5, 0.8001, 0.5, 0.8001, 0.2594, 0.8139, 0.2594, 0.8001, 0.9811, 0.7864, 0.9811, 0.7864, 0.7405, 0.8001, 0.7405, 0.8001, 0.7405, 0.7864, 0.7405, 0.7864, 0.5, 0.8001, 0.5, 0.8001, 0.5, 0.7864, 0.5, 0.7864, 0.2594, 0.8001, 0.2594, 0.7864, 0.9811, 0.7727, 0.9811, 0.7727, 0.7405, 0.7864, 0.7405, 0.7864, 0.7405, 0.7727, 0.7405, 0.7727, 0.5, 0.7864, 0.5, 0.7864, 0.5, 0.7727, 0.5, 0.7727, 0.2594, 0.7864, 0.2594, 0.9867, 0.3902, 0.973, 0.3902, 0.973, 0.2963, 0.9867, 0.2963, 0.9867, 0.2963, 0.973, 0.2963, 0.973, 0.202, 0.9867, 0.202, 0.973, 0.3902, 0.9593, 0.3902, 0.9593, 0.2963, 0.973, 0.2963, 0.973, 0.2963, 0.9593, 0.2963, 0.9593, 0.202, 0.973, 0.202, 0.9593, 0.3902, 0.9456, 0.3902, 0.9456, 0.2963, 0.9593, 0.2963, 0.9593, 0.2963, 0.9456, 0.2963, 0.9456, 0.202, 0.9593, 0.202, 0.9456, 0.3902, 0.9318, 0.3902, 0.9318, 0.2963, 0.9456, 0.2963, 0.9456, 0.2963, 0.9318, 0.2963, 0.9318, 0.202, 0.9456, 0.202, 0.2788, 0.9812, 0.2788, 0.7406, 0.3672, 0.7406, 0.3672, 0.9812, 0.2788, 0.7406, 0.2788, 0.5, 0.3672, 0.5, 0.3672, 0.7406, 0.2788, 0.5, 0.2788, 0.2595, 0.3672, 0.2595, 0.3672, 0.5, 0.1901, 0.9812, 0.1901, 0.7406, 0.2788, 0.7406, 0.2788, 0.9812, 0.1901, 0.7406, 0.1901, 0.5, 0.2788, 0.5, 0.2788, 0.7406, 0.1901, 0.5, 0.1901, 0.2595, 0.2788, 0.2595, 0.2788, 0.5, 0.1901, 0.2595, 0.1901, 0.01886, 0.2788, 0.01886, 0.2788, 0.2595, 0.1013, 0.2595, 0.01295, 0.2595, 0.01295, 0.01886, 0.1013, 0.01886, 0.8661, 0.7406, 0.8661, 0.9812, 0.8524, 0.9812, 0.8524, 0.7406, 0.4815, 0.2594, 0.3931, 0.2594, 0.3931, 0.01878, 0.4815, 0.01878, 0.9459, 0.7002, 0.9459, 0.7941, 0.9322, 0.7941, 0.9322, 0.7002, 0.9322, 0.7941, 0.9319, 0.8011, 0.9259, 0.7948, 0.9871, 0.7941, 0.9933, 0.7948, 0.9873, 0.8011, 0.9318, 0.01377, 0.9257, 0.01313, 0.9317, 0.006746, 0.01295, 0.9812, 0.01235, 0.9915, 0.006349, 0.9851, 0.9931, 0.1078, 0.9867, 0.1077, 0.9867, 0.01377, 0.9931, 0.01313, 0.9456, 0.006746, 0.9456, 0.01377, 0.9318, 0.01377, 0.9317, 0.006746, 0.9735, 0.8011, 0.9734, 0.7941, 0.9871, 0.7941, 0.9873, 0.8011, 0.8462, 0.7426, 0.8524, 0.7406, 0.8524, 0.9812, 0.8462, 0.9851, 0.9259, 0.7001, 0.9322, 0.7002, 0.9322, 0.7941, 0.9259, 0.7948, 0.9136, 0.2575, 0.9074, 0.2595, 0.9074, 0.01886, 0.9136, 0.01496, 0.9933, 0.7948, 0.9871, 0.7941, 0.9871, 0.7002, 0.9933, 0.7001, 0.9933, 0.7001, 0.9871, 0.7002, 0.9871, 0.6059, 0.9933, 0.6059, 0.01295, 0.01886, 0.01235, 0.008579, 0.1014, 0.008579, 0.1013, 0.01886, 0.01235, 0.008579, 0.01206, 3.019e-08, 0.1015, 6.038e-08, 0.1014, 0.008579, 0.9995, 0.7951, 0.9933, 0.7948, 0.9933, 0.7001, 0.9995, 0.7, 0.1013, 0.01886, 0.1014, 0.008579, 0.1901, 0.008579, 0.1901, 0.01886, 0.1014, 0.008579, 0.1015, 6.038e-08, 0.1901, 0.0, 0.1901, 0.008579, 0.9995, 0.7, 0.9933, 0.7001, 0.9933, 0.6059, 0.9995, 0.6059, 0.9257, 0.01313, 0.9318, 0.01377, 0.9318, 0.1077, 0.9257, 0.1078, 0.9257, 0.1078, 0.9318, 0.1077, 0.9318, 0.202, 0.9257, 0.202, 0.3931, 0.01878, 0.3925, 0.008498, 0.4816, 0.008498, 0.4815, 0.01878, 0.3925, 0.008498, 0.3922, 0.0, 0.4817, 0.0, 0.4816, 0.008498, 0.9198, 0.01281, 0.9257, 0.01313, 0.9257, 0.1078, 0.9198, 0.1079, 0.4815, 0.01878, 0.4816, 0.008498, 0.5702, 0.008498, 0.5702, 0.01878, 0.4816, 0.008498, 0.4817, 0.0, 0.5702, 0.0, 0.5702, 0.008498, 0.9198, 0.1079, 0.9257, 0.1078, 0.9257, 0.202, 0.9198, 0.202, 0.9136, 0.9851, 0.9074, 0.9812, 0.9074, 0.7406, 0.9136, 0.7426, 0.9136, 0.7426, 0.9074, 0.7406, 0.9074, 0.5, 0.9136, 0.5, 0.9136, 0.5, 0.9074, 0.5, 0.9074, 0.2595, 0.9136, 0.2575, 0.01295, 0.9812, 0.006349, 0.9851, 0.006349, 0.7426, 0.01295, 0.7406, 0.006349, 0.9851, 5.682e-08, 0.9872, 4.261e-08, 0.7436, 0.006349, 0.7426, 0.9198, 0.9872, 0.9136, 0.9851, 0.9136, 0.7426, 0.9198, 0.7436, 0.01295, 0.7406, 0.006349, 0.7426, 0.006349, 0.5, 0.01295, 0.5, 0.006349, 0.7426, 4.261e-08, 0.7436, 2.841e-08, 0.5, 0.006349, 0.5, 0.9198, 0.7436, 0.9136, 0.7426, 0.9136, 0.5, 0.9198, 0.5, 0.01295, 0.5, 0.006349, 0.5, 0.006349, 0.2575, 0.01295, 0.2595, 0.006349, 0.5, 2.841e-08, 0.5, 1.42e-08, 0.2564, 0.006349, 0.2575, 0.9198, 0.5, 0.9136, 0.5, 0.9136, 0.2575, 0.9198, 0.2564, 0.01295, 0.2595, 0.006349, 0.2575, 0.006349, 0.01496, 0.01295, 0.01886, 0.006349, 0.2575, 1.42e-08, 0.2564, 0.0, 0.01281, 0.006349, 0.01496, 0.9198, 0.2564, 0.9136, 0.2575, 0.9136, 0.01496, 0.9198, 0.01281, 0.9259, 0.6059, 0.9322, 0.6059, 0.9322, 0.7002, 0.9259, 0.7001, 0.5702, 0.9811, 0.5702, 0.9914, 0.4816, 0.9914, 0.4815, 0.9811, 0.5702, 0.9914, 0.5702, 1.0, 0.4817, 1.0, 0.4816, 0.9914, 0.9198, 0.6059, 0.9259, 0.6059, 0.9259, 0.7001, 0.9198, 0.7, 0.4815, 0.9811, 0.4816, 0.9914, 0.3925, 0.9914, 0.3931, 0.9811, 0.4816, 0.9914, 0.4817, 1.0, 0.3922, 1.0, 0.3925, 0.9914, 0.9198, 0.7, 0.9259, 0.7001, 0.9259, 0.7948, 0.9198, 0.7951, 0.8462, 0.01496, 0.8524, 0.01886, 0.8524, 0.2595, 0.8462, 0.2575, 0.8462, 0.2575, 0.8524, 0.2595, 0.8524, 0.5, 0.8462, 0.5, 0.8462, 0.5, 0.8524, 0.5, 0.8524, 0.7406, 0.8462, 0.7426, 0.3931, 0.9811, 0.3865, 0.985, 0.3865, 0.7425, 0.3931, 0.7405, 0.3865, 0.985, 0.3801, 0.9872, 0.3801, 0.7436, 0.3865, 0.7425, 0.84, 0.01281, 0.8462, 0.01496, 0.8462, 0.2575, 0.84, 0.2564, 0.3931, 0.7405, 0.3865, 0.7425, 0.3865, 0.5, 0.3931, 0.5, 0.3865, 0.7425, 0.3801, 0.7436, 0.3801, 0.5, 0.3865, 0.5, 0.84, 0.2564, 0.8462, 0.2575, 0.8462, 0.5, 0.84, 0.5, 0.3931, 0.5, 0.3865, 0.5, 0.3865, 0.2574, 0.3931, 0.2594, 0.3865, 0.5, 0.3801, 0.5, 0.3801, 0.2564, 0.3865, 0.2574, 0.84, 0.5, 0.8462, 0.5, 0.8462, 0.7426, 0.84, 0.7436, 0.3931, 0.2594, 0.3865, 0.2574, 0.3865, 0.01488, 0.3931, 0.01878, 0.3865, 0.2574, 0.3801, 0.2564, 0.3801, 0.01281, 0.3865, 0.01488, 0.84, 0.7436, 0.8462, 0.7426, 0.8462, 0.9851, 0.84, 0.9872, 0.9319, 0.8011, 0.9322, 0.7941, 0.9459, 0.7941, 0.9458, 0.8011, 0.9458, 0.8011, 0.9459, 0.7941, 0.9596, 0.7941, 0.9596, 0.8011, 0.9596, 0.8011, 0.9596, 0.7941, 0.9734, 0.7941, 0.9735, 0.8011, 0.8524, 0.01886, 0.8522, 0.008579, 0.866, 0.008579, 0.8661, 0.01886, 0.8522, 0.008579, 0.8521, 0.0, 0.866, 0.0, 0.866, 0.008579, 0.9318, 0.8079, 0.9319, 0.8011, 0.9458, 0.8011, 0.9457, 0.8079, 0.8661, 0.01886, 0.866, 0.008579, 0.8799, 0.008579, 0.8799, 0.01886, 0.866, 0.008579, 0.866, 0.0, 0.8799, 0.0, 0.8799, 0.008579, 0.9457, 0.8079, 0.9458, 0.8011, 0.9596, 0.8011, 0.9596, 0.8079, 0.8799, 0.01886, 0.8799, 0.008579, 0.8937, 0.008579, 0.8936, 0.01886, 0.8799, 0.008579, 0.8799, 0.0, 0.8938, 0.0, 0.8937, 0.008579, 0.9596, 0.8079, 0.9596, 0.8011, 0.9735, 0.8011, 0.9735, 0.8079, 0.8936, 0.01886, 0.8937, 0.008579, 0.9076, 0.008579, 0.9074, 0.01886, 0.8937, 0.008579, 0.8938, 0.0, 0.9077, 0.0, 0.9076, 0.008579, 0.9735, 0.8079, 0.9735, 0.8011, 0.9873, 0.8011, 0.9875, 0.8079, 0.9871, 0.006746, 0.9867, 0.01377, 0.973, 0.01377, 0.9732, 0.006746, 0.9732, 0.006746, 0.973, 0.01377, 0.9593, 0.01377, 0.9594, 0.006746, 0.9594, 0.006746, 0.9593, 0.01377, 0.9456, 0.01377, 0.9456, 0.006746, 0.9074, 0.9812, 0.9076, 0.9915, 0.8937, 0.9915, 0.8936, 0.9812, 0.9076, 0.9915, 0.9077, 1.0, 0.8938, 1.0, 0.8937, 0.9915, 0.9874, 0.0, 0.9871, 0.006746, 0.9732, 0.006746, 0.9735, 0.0, 0.8936, 0.9812, 0.8937, 0.9915, 0.8799, 0.9915, 0.8799, 0.9812, 0.8937, 0.9915, 0.8938, 1.0, 0.8799, 1.0, 0.8799, 0.9915, 0.9735, 0.0, 0.9732, 0.006746, 0.9594, 0.006746, 0.9596, 0.0, 0.8799, 0.9812, 0.8799, 0.9915, 0.866, 0.9915, 0.8661, 0.9812, 0.8799, 0.9915, 0.8799, 1.0, 0.866, 1.0, 0.866, 0.9915, 0.9596, 0.0, 0.9594, 0.006746, 0.9456, 0.006746, 0.9457, 0.0, 0.8661, 0.9812, 0.866, 0.9915, 0.8522, 0.9915, 0.8524, 0.9812, 0.866, 0.9915, 0.866, 1.0, 0.8521, 1.0, 0.8522, 0.9915, 0.9457, 0.0, 0.9456, 0.006746, 0.9317, 0.006746, 0.9318, 0.0, 0.9931, 0.202, 0.9867, 0.202, 0.9867, 0.1077, 0.9931, 0.1078, 0.1901, 0.9812, 0.1901, 0.9915, 0.1014, 0.9915, 0.1013, 0.9812, 0.1901, 0.9915, 0.1901, 1.0, 0.1015, 1.0, 0.1014, 0.9915, 0.9994, 0.202, 0.9931, 0.202, 0.9931, 0.1078, 0.9994, 0.1079, 0.1013, 0.9812, 0.1014, 0.9915, 0.01235, 0.9915, 0.01295, 0.9812, 0.1014, 0.9915, 0.1015, 1.0, 0.01206, 1.0, 0.01235, 0.9915, 0.9994, 0.1079, 0.9931, 0.1078, 0.9931, 0.01313, 0.9994, 0.01281, 0.9931, 0.01313, 0.9867, 0.01377, 0.9871, 0.006746, 0.9994, 0.01281, 0.9931, 0.01313, 0.9934, 0.006407, 0.01235, 0.9915, 0.01206, 1.0, 0.00603, 0.9936, 0.9931, 0.01313, 0.9871, 0.006746, 0.9934, 0.006407, 0.9934, 0.006407, 0.9871, 0.006746, 0.9874, 0.0, 0.9994, 0.01281, 0.9934, 0.006407, 0.9997, 0.006407, 0.9997, 0.006407, 0.9934, 0.006407, 0.9937, 0.0, 0.9934, 0.006407, 0.9874, 0.0, 0.9937, 0.0, 0.9137, 0.9936, 0.9077, 1.0, 0.9076, 0.9915, 0.01235, 0.9915, 0.00603, 0.9936, 0.006349, 0.9851, 0.006349, 0.9851, 0.00603, 0.9936, 5.682e-08, 0.9872, 0.9997, 0.006407, 0.9937, 0.0, 1.0, 0.0, 0.9198, 0.9872, 0.9137, 0.9936, 0.9136, 0.9851, 0.9137, 0.9936, 0.9076, 0.9915, 0.9136, 0.9851, 0.9136, 0.9851, 0.9076, 0.9915, 0.9074, 0.9812, 0.3925, 0.008498, 0.3931, 0.01878, 0.3865, 0.01488, 0.3922, 0.0, 0.3925, 0.008498, 0.3862, 0.006407, 0.9257, 0.01313, 0.9198, 0.01281, 0.9258, 0.006407, 0.3925, 0.008498, 0.3865, 0.01488, 0.3862, 0.006407, 0.3862, 0.006407, 0.3865, 0.01488, 0.3801, 0.01281, 0.3922, 0.0, 0.3862, 0.006407, 0.3862, 0.0, 0.3862, 0.0, 0.3862, 0.006407, 0.3801, 0.006407, 0.3862, 0.006407, 0.3801, 0.01281, 0.3801, 0.006407, 0.846, 0.9936, 0.84, 0.9872, 0.8462, 0.9851, 0.9257, 0.01313, 0.9258, 0.006407, 0.9317, 0.006746, 0.9317, 0.006746, 0.9258, 0.006407, 0.9318, 0.0, 0.846, 1.0, 0.846, 0.9936, 0.8521, 1.0, 0.8521, 1.0, 0.846, 0.9936, 0.8522, 0.9915, 0.846, 0.9936, 0.8462, 0.9851, 0.8522, 0.9915, 0.8522, 0.9915, 0.8462, 0.9851, 0.8524, 0.9812, 0.01235, 0.008579, 0.01295, 0.01886, 0.006349, 0.01496, 0.01206, 3.019e-08, 0.01235, 0.008579, 0.00603, 0.006407, 0.9933, 0.7948, 0.9995, 0.7951, 0.9935, 0.8015, 0.01235, 0.008579, 0.006349, 0.01496, 0.00603, 0.006407, 0.00603, 0.006407, 0.006349, 0.01496, 0.0, 0.01281, 0.01206, 3.019e-08, 0.00603, 0.006407, 0.00603, 6.038e-08, 0.9137, 0.0, 0.9198, 0.006407, 0.9137, 0.006407, 0.9198, 0.006407, 0.9198, 0.01281, 0.9137, 0.006407, 0.9137, 0.006407, 0.9198, 0.01281, 0.9136, 0.01496, 0.9933, 0.7948, 0.9935, 0.8015, 0.9873, 0.8011, 0.9873, 0.8011, 0.9935, 0.8015, 0.9875, 0.8079, 0.924, 0.8079, 0.924, 0.8169, 0.9198, 0.8124, 0.9077, 0.0, 0.9137, 0.006407, 0.9076, 0.008579, 0.9137, 0.006407, 0.9136, 0.01496, 0.9076, 0.008579, 0.9076, 0.008579, 0.9136, 0.01496, 0.9074, 0.01886, 0.8522, 0.008579, 0.8524, 0.01886, 0.8462, 0.01496, 0.8521, 0.0, 0.8522, 0.008579, 0.846, 0.006407, 0.9319, 0.8011, 0.9318, 0.8079, 0.9258, 0.8015, 0.8522, 0.008579, 0.8462, 0.01496, 0.846, 0.006407, 0.846, 0.006407, 0.8462, 0.01496, 0.84, 0.01281, 0.9318, 0.8079, 0.9258, 0.8079, 0.9258, 0.8015, 0.9258, 0.8015, 0.9258, 0.8079, 0.9198, 0.8015, 0.3801, 0.9936, 0.3801, 0.9872, 0.3862, 0.9936, 0.3862, 0.9936, 0.3801, 0.9872, 0.3865, 0.985, 0.9319, 0.8011, 0.9258, 0.8015, 0.9259, 0.7948, 0.9259, 0.7948, 0.9258, 0.8015, 0.9198, 0.7951, 0.9258, 0.8015, 0.9198, 0.8015, 0.9198, 0.7951, 0.3922, 1.0, 0.3862, 0.9936, 0.3925, 0.9914, 0.3862, 0.9936, 0.3865, 0.985, 0.3925, 0.9914, 0.3925, 0.9914, 0.3865, 0.985, 0.3931, 0.9811, 0.9871, 0.7002, 0.9871, 0.7941, 0.9734, 0.7941, 0.9734, 0.7002, 0.9734, 0.7002, 0.9734, 0.7941, 0.9596, 0.7941, 0.9596, 0.7002, 0.9596, 0.7002, 0.9596, 0.7941, 0.9459, 0.7941, 0.9459, 0.7002, 0.9871, 0.6059, 0.9871, 0.7002, 0.9734, 0.7002, 0.9734, 0.6059, 0.9734, 0.6059, 0.9734, 0.7002, 0.9596, 0.7002, 0.9596, 0.6059, 0.9596, 0.6059, 0.9596, 0.7002, 0.9459, 0.7002, 0.9459, 0.6059, 0.9459, 0.6059, 0.9459, 0.7002, 0.9322, 0.7002, 0.9322, 0.6059, 0.4815, 0.9811, 0.3931, 0.9811, 0.3931, 0.7405, 0.4815, 0.7405, 0.4815, 0.7405, 0.3931, 0.7405, 0.3931, 0.5, 0.4815, 0.5, 0.4815, 0.5, 0.3931, 0.5, 0.3931, 0.2594, 0.4815, 0.2594, 0.5702, 0.9811, 0.4815, 0.9811, 0.4815, 0.7405, 0.5702, 0.7405, 0.5702, 0.7405, 0.4815, 0.7405, 0.4815, 0.5, 0.5702, 0.5, 0.5702, 0.5, 0.4815, 0.5, 0.4815, 0.2594, 0.5702, 0.2594, 0.5702, 0.2594, 0.4815, 0.2594, 0.4815, 0.01878, 0.5702, 0.01878, 0.9074, 0.7406, 0.9074, 0.9812, 0.8936, 0.9812, 0.8936, 0.7406, 0.8936, 0.7406, 0.8936, 0.9812, 0.8799, 0.9812, 0.8799, 0.7406, 0.8799, 0.7406, 0.8799, 0.9812, 0.8661, 0.9812, 0.8661, 0.7406, 0.9074, 0.01886, 0.9074, 0.2595, 0.8936, 0.2595, 0.8936, 0.01886, 0.9074, 0.2595, 0.9074, 0.5, 0.8936, 0.5, 0.8936, 0.2595, 0.9074, 0.5, 0.9074, 0.7406, 0.8936, 0.7406, 0.8936, 0.5, 0.8936, 0.01886, 0.8936, 0.2595, 0.8799, 0.2595, 0.8799, 0.01886, 0.8936, 0.2595, 0.8936, 0.5, 0.8799, 0.5, 0.8799, 0.2595, 0.8936, 0.5, 0.8936, 0.7406, 0.8799, 0.7406, 0.8799, 0.5, 0.8799, 0.01886, 0.8799, 0.2595, 0.8661, 0.2595, 0.8661, 0.01886, 0.8799, 0.2595, 0.8799, 0.5, 0.8661, 0.5, 0.8661, 0.2595, 0.8799, 0.5, 0.8799, 0.7406, 0.8661, 0.7406, 0.8661, 0.5, 0.8661, 0.01886, 0.8661, 0.2595, 0.8524, 0.2595, 0.8524, 0.01886, 0.8661, 0.2595, 0.8661, 0.5, 0.8524, 0.5, 0.8524, 0.2595, 0.8661, 0.5, 0.8661, 0.7406, 0.8524, 0.7406, 0.8524, 0.5, 0.9867, 0.01377, 0.9867, 0.1077, 0.973, 0.1077, 0.973, 0.01377, 0.9867, 0.1077, 0.9867, 0.202, 0.973, 0.202, 0.973, 0.1077, 0.973, 0.01377, 0.973, 0.1077, 0.9593, 0.1077, 0.9593, 0.01377, 0.973, 0.1077, 0.973, 0.202, 0.9593, 0.202, 0.9593, 0.1077, 0.9593, 0.01377, 0.9593, 0.1077, 0.9456, 0.1077, 0.9456, 0.01377, 0.9593, 0.1077, 0.9593, 0.202, 0.9456, 0.202, 0.9456, 0.1077, 0.9456, 0.01377, 0.9456, 0.1077, 0.9318, 0.1077, 0.9318, 0.01377, 0.9456, 0.1077, 0.9456, 0.202, 0.9318, 0.202, 0.9318, 0.1077, 0.1013, 0.9812, 0.01295, 0.9812, 0.01295, 0.7406, 0.1013, 0.7406, 0.1013, 0.7406, 0.01295, 0.7406, 0.01295, 0.5, 0.1013, 0.5, 0.1013, 0.5, 0.01295, 0.5, 0.01295, 0.2595, 0.1013, 0.2595, 0.1901, 0.9812, 0.1013, 0.9812, 0.1013, 0.7406, 0.1901, 0.7406, 0.1901, 0.7406, 0.1013, 0.7406, 0.1013, 0.5, 0.1901, 0.5, 0.1901, 0.5, 0.1013, 0.5, 0.1013, 0.2595, 0.1901, 0.2595, 0.1901, 0.2595, 0.1013, 0.2595, 0.1013, 0.01886, 0.1901, 0.01886])
me_cube_001.materials.append(mat_material_001)
me_cube_001.use_remesh_preserve_volume = False
me_cube_001.use_remesh_preserve_attributes = False
me_cube_001.use_mirror_vertex_groups = False
me_cube_001.update()

# ---- objects
ob_light = bpy.data.objects.new('Light', light_light)
ob_camera = bpy.data.objects.new('Camera', cam_camera)
ob_cube = bpy.data.objects.new('Cube', me_cube_001)

# ---- transforms, parenting, visibility, modifiers, constraints
ob_light.location = (4.076, 1.005, 5.904)
ob_light.rotation_euler = (0.6503, 0.05522, 1.866)
ob_light.lock_rotations_4d = False
ob_light.empty_display_type = 'ARROWS'
ob_light.color = (0.0, 0.0, 0.0, 0.0)
ob_light.lineart.crease_threshold = 0.0
ob_camera.location = (7.359, -6.926, 4.958)
ob_camera.rotation_euler = (1.109, 0.0, 0.8149)
ob_camera.lock_rotations_4d = False
ob_camera.empty_display_type = 'ARROWS'
ob_camera.color = (0.0, 0.0, 0.0, 0.0)
ob_camera.display_type = 'WIRE'
ob_camera.lineart.crease_threshold = 0.0
ob_cube.location = (0.0, 0.0, 0.0)
ob_cube.lock_rotations_4d = False
ob_cube.empty_display_type = 'ARROWS'
ob_cube.lineart.crease_threshold = 0.0

# ---- collection membership
col_collection.objects.link(ob_light)
col_collection.objects.link(ob_camera)
col_collection.objects.link(ob_cube)

# ---- scene / render settings (as saved in the file)
scene.camera = ob_camera
scene.frame_start = 1; scene.frame_end = 250; scene.frame_set(1)
scene.render.engine = 'BLENDER_EEVEE_NEXT'
scene.cycles.use_denoising = False
scene.cycles.samples = 128
scene.cycles.sampling_pattern = 'TABULATED_SOBOL'
scene.cycles.use_adaptive_sampling = False
scene.cycles.use_light_tree = False
scene.view_settings.view_transform = 'Filmic'
bpy.context.view_layer.update()
